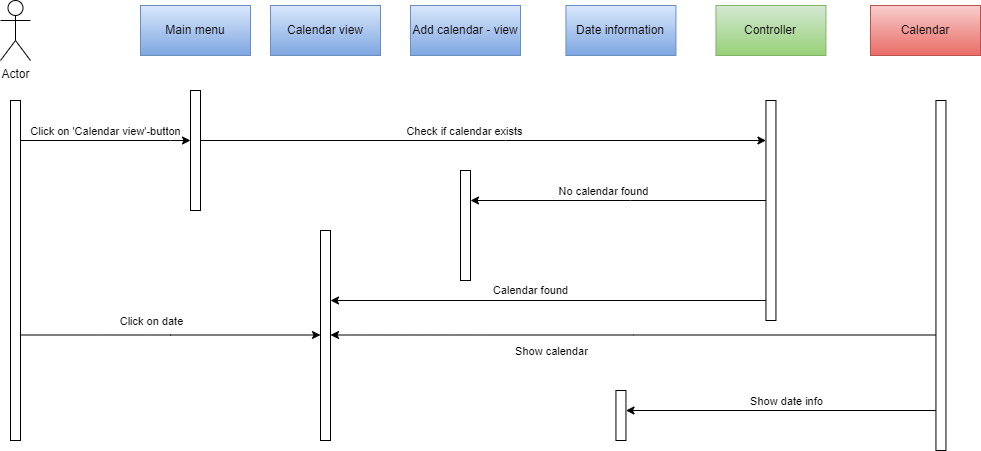

The diagram above was exported from draw.io. Its source (the exported page's mxGraphModel, read from the mxfile embedded in the PNG):
<mxGraphModel dx="1205" dy="2048" grid="1" gridSize="10" guides="1" tooltips="1" connect="1" arrows="1" fold="1" page="1" pageScale="1" pageWidth="850" pageHeight="1100" math="0" shadow="0">
  <root>
    <mxCell id="0" />
    <mxCell id="1" parent="0" />
    <mxCell id="5QrNrLbtoPRCbCyJ7net-1" value="Actor" style="shape=umlActor;verticalLabelPosition=bottom;verticalAlign=top;html=1;" vertex="1" parent="1">
      <mxGeometry x="30" y="60" width="30" height="60" as="geometry" />
    </mxCell>
    <mxCell id="5QrNrLbtoPRCbCyJ7net-8" style="edgeStyle=elbowEdgeStyle;rounded=0;orthogonalLoop=1;jettySize=auto;html=1;elbow=vertical;curved=0;" edge="1" parent="1" source="5QrNrLbtoPRCbCyJ7net-3" target="5QrNrLbtoPRCbCyJ7net-5">
      <mxGeometry relative="1" as="geometry">
        <mxPoint x="110" y="200" as="sourcePoint" />
        <mxPoint x="265" y="200" as="targetPoint" />
        <Array as="points">
          <mxPoint x="200" y="200" />
        </Array>
      </mxGeometry>
    </mxCell>
    <mxCell id="5QrNrLbtoPRCbCyJ7net-9" value="Click on 'Calendar view'-button" style="edgeLabel;html=1;align=center;verticalAlign=middle;resizable=0;points=[];" vertex="1" connectable="0" parent="5QrNrLbtoPRCbCyJ7net-8">
      <mxGeometry x="-0.4735" y="4" relative="1" as="geometry">
        <mxPoint x="39" y="-6" as="offset" />
      </mxGeometry>
    </mxCell>
    <mxCell id="5QrNrLbtoPRCbCyJ7net-26" style="edgeStyle=elbowEdgeStyle;rounded=0;orthogonalLoop=1;jettySize=auto;html=1;elbow=vertical;curved=0;" edge="1" parent="1" source="5QrNrLbtoPRCbCyJ7net-3" target="5QrNrLbtoPRCbCyJ7net-25">
      <mxGeometry relative="1" as="geometry" />
    </mxCell>
    <mxCell id="5QrNrLbtoPRCbCyJ7net-28" value="Click on date" style="edgeLabel;html=1;align=center;verticalAlign=middle;resizable=0;points=[];" vertex="1" connectable="0" parent="5QrNrLbtoPRCbCyJ7net-26">
      <mxGeometry x="-0.1667" y="2" relative="1" as="geometry">
        <mxPoint x="5" y="-13" as="offset" />
      </mxGeometry>
    </mxCell>
    <mxCell id="5QrNrLbtoPRCbCyJ7net-3" value="" style="html=1;points=[];perimeter=orthogonalPerimeter;outlineConnect=0;targetShapes=umlLifeline;portConstraint=eastwest;newEdgeStyle={&quot;edgeStyle&quot;:&quot;elbowEdgeStyle&quot;,&quot;elbow&quot;:&quot;vertical&quot;,&quot;curved&quot;:0,&quot;rounded&quot;:0};" vertex="1" parent="1">
      <mxGeometry x="40" y="160" width="10" height="340" as="geometry" />
    </mxCell>
    <mxCell id="5QrNrLbtoPRCbCyJ7net-4" value="Main menu" style="html=1;whiteSpace=wrap;fillColor=#dae8fc;gradientColor=#7ea6e0;strokeColor=#6c8ebf;" vertex="1" parent="1">
      <mxGeometry x="170" y="65" width="110" height="50" as="geometry" />
    </mxCell>
    <mxCell id="5QrNrLbtoPRCbCyJ7net-12" style="edgeStyle=elbowEdgeStyle;rounded=0;orthogonalLoop=1;jettySize=auto;html=1;elbow=vertical;curved=0;" edge="1" parent="1" source="5QrNrLbtoPRCbCyJ7net-5" target="5QrNrLbtoPRCbCyJ7net-7">
      <mxGeometry relative="1" as="geometry">
        <Array as="points">
          <mxPoint x="535" y="200" />
        </Array>
      </mxGeometry>
    </mxCell>
    <mxCell id="5QrNrLbtoPRCbCyJ7net-19" value="Check if calendar exists" style="edgeLabel;html=1;align=center;verticalAlign=middle;resizable=0;points=[];" vertex="1" connectable="0" parent="5QrNrLbtoPRCbCyJ7net-12">
      <mxGeometry x="-0.0759" y="2" relative="1" as="geometry">
        <mxPoint y="-8" as="offset" />
      </mxGeometry>
    </mxCell>
    <mxCell id="5QrNrLbtoPRCbCyJ7net-5" value="" style="html=1;points=[];perimeter=orthogonalPerimeter;outlineConnect=0;targetShapes=umlLifeline;portConstraint=eastwest;newEdgeStyle={&quot;edgeStyle&quot;:&quot;elbowEdgeStyle&quot;,&quot;elbow&quot;:&quot;vertical&quot;,&quot;curved&quot;:0,&quot;rounded&quot;:0};" vertex="1" parent="1">
      <mxGeometry x="220" y="150" width="10" height="120" as="geometry" />
    </mxCell>
    <mxCell id="5QrNrLbtoPRCbCyJ7net-6" value="Controller" style="html=1;whiteSpace=wrap;fillColor=#d5e8d4;gradientColor=#97d077;strokeColor=#82b366;" vertex="1" parent="1">
      <mxGeometry x="745.45" y="65" width="110" height="50" as="geometry" />
    </mxCell>
    <mxCell id="5QrNrLbtoPRCbCyJ7net-13" value="Calendar found" style="rounded=0;orthogonalLoop=1;jettySize=auto;html=1;elbow=horizontal;" edge="1" parent="1" target="5QrNrLbtoPRCbCyJ7net-25">
      <mxGeometry x="0.0779" y="-10" relative="1" as="geometry">
        <mxPoint x="795.45" y="360" as="sourcePoint" />
        <mxPoint x="655.45" y="360" as="targetPoint" />
        <mxPoint as="offset" />
      </mxGeometry>
    </mxCell>
    <mxCell id="5QrNrLbtoPRCbCyJ7net-22" style="edgeStyle=elbowEdgeStyle;rounded=0;orthogonalLoop=1;jettySize=auto;html=1;elbow=vertical;curved=0;" edge="1" parent="1" source="5QrNrLbtoPRCbCyJ7net-7" target="5QrNrLbtoPRCbCyJ7net-21">
      <mxGeometry relative="1" as="geometry">
        <Array as="points">
          <mxPoint x="660" y="260" />
        </Array>
      </mxGeometry>
    </mxCell>
    <mxCell id="5QrNrLbtoPRCbCyJ7net-23" value="No calendar found" style="edgeLabel;html=1;align=center;verticalAlign=middle;resizable=0;points=[];" vertex="1" connectable="0" parent="5QrNrLbtoPRCbCyJ7net-22">
      <mxGeometry x="0.1806" y="4" relative="1" as="geometry">
        <mxPoint x="11" y="-14" as="offset" />
      </mxGeometry>
    </mxCell>
    <mxCell id="5QrNrLbtoPRCbCyJ7net-7" value="" style="html=1;points=[];perimeter=orthogonalPerimeter;outlineConnect=0;targetShapes=umlLifeline;portConstraint=eastwest;newEdgeStyle={&quot;edgeStyle&quot;:&quot;elbowEdgeStyle&quot;,&quot;elbow&quot;:&quot;vertical&quot;,&quot;curved&quot;:0,&quot;rounded&quot;:0};" vertex="1" parent="1">
      <mxGeometry x="795.45" y="160" width="10" height="220" as="geometry" />
    </mxCell>
    <mxCell id="5QrNrLbtoPRCbCyJ7net-10" value="Date information" style="html=1;whiteSpace=wrap;fillColor=#dae8fc;gradientColor=#7ea6e0;strokeColor=#6c8ebf;" vertex="1" parent="1">
      <mxGeometry x="595.45" y="65" width="110" height="50" as="geometry" />
    </mxCell>
    <mxCell id="5QrNrLbtoPRCbCyJ7net-11" value="" style="html=1;points=[];perimeter=orthogonalPerimeter;outlineConnect=0;targetShapes=umlLifeline;portConstraint=eastwest;newEdgeStyle={&quot;edgeStyle&quot;:&quot;elbowEdgeStyle&quot;,&quot;elbow&quot;:&quot;vertical&quot;,&quot;curved&quot;:0,&quot;rounded&quot;:0};" vertex="1" parent="1">
      <mxGeometry x="645.45" y="450" width="10" height="50" as="geometry" />
    </mxCell>
    <mxCell id="5QrNrLbtoPRCbCyJ7net-15" value="Calendar" style="html=1;whiteSpace=wrap;fillColor=#f8cecc;gradientColor=#ea6b66;strokeColor=#b85450;" vertex="1" parent="1">
      <mxGeometry x="900" y="65" width="110" height="50" as="geometry" />
    </mxCell>
    <mxCell id="5QrNrLbtoPRCbCyJ7net-17" style="edgeStyle=elbowEdgeStyle;rounded=0;orthogonalLoop=1;jettySize=auto;html=1;elbow=vertical;curved=0;" edge="1" parent="1" source="5QrNrLbtoPRCbCyJ7net-16" target="5QrNrLbtoPRCbCyJ7net-11">
      <mxGeometry relative="1" as="geometry">
        <Array as="points">
          <mxPoint x="810.45" y="470" />
        </Array>
      </mxGeometry>
    </mxCell>
    <mxCell id="5QrNrLbtoPRCbCyJ7net-18" value="Show date info" style="edgeLabel;html=1;align=center;verticalAlign=middle;resizable=0;points=[];" vertex="1" connectable="0" parent="5QrNrLbtoPRCbCyJ7net-17">
      <mxGeometry x="0.1858" y="1" relative="1" as="geometry">
        <mxPoint x="34" y="-11" as="offset" />
      </mxGeometry>
    </mxCell>
    <mxCell id="5QrNrLbtoPRCbCyJ7net-31" style="edgeStyle=elbowEdgeStyle;rounded=0;orthogonalLoop=1;jettySize=auto;html=1;elbow=vertical;curved=0;" edge="1" parent="1" source="5QrNrLbtoPRCbCyJ7net-16" target="5QrNrLbtoPRCbCyJ7net-25">
      <mxGeometry relative="1" as="geometry" />
    </mxCell>
    <mxCell id="5QrNrLbtoPRCbCyJ7net-32" value="Show calendar" style="edgeLabel;html=1;align=center;verticalAlign=middle;resizable=0;points=[];" vertex="1" connectable="0" parent="5QrNrLbtoPRCbCyJ7net-31">
      <mxGeometry x="0.1964" y="2" relative="1" as="geometry">
        <mxPoint x="-23" y="13" as="offset" />
      </mxGeometry>
    </mxCell>
    <mxCell id="5QrNrLbtoPRCbCyJ7net-16" value="" style="html=1;points=[];perimeter=orthogonalPerimeter;outlineConnect=0;targetShapes=umlLifeline;portConstraint=eastwest;newEdgeStyle={&quot;edgeStyle&quot;:&quot;elbowEdgeStyle&quot;,&quot;elbow&quot;:&quot;vertical&quot;,&quot;curved&quot;:0,&quot;rounded&quot;:0};" vertex="1" parent="1">
      <mxGeometry x="965.45" y="160" width="10" height="350" as="geometry" />
    </mxCell>
    <mxCell id="5QrNrLbtoPRCbCyJ7net-20" value="Add calendar - view" style="html=1;whiteSpace=wrap;fillColor=#dae8fc;gradientColor=#7ea6e0;strokeColor=#6c8ebf;" vertex="1" parent="1">
      <mxGeometry x="440.00000000000006" y="65" width="110" height="50" as="geometry" />
    </mxCell>
    <mxCell id="5QrNrLbtoPRCbCyJ7net-21" value="" style="html=1;points=[];perimeter=orthogonalPerimeter;outlineConnect=0;targetShapes=umlLifeline;portConstraint=eastwest;newEdgeStyle={&quot;edgeStyle&quot;:&quot;elbowEdgeStyle&quot;,&quot;elbow&quot;:&quot;vertical&quot;,&quot;curved&quot;:0,&quot;rounded&quot;:0};" vertex="1" parent="1">
      <mxGeometry x="490" y="230" width="10" height="110" as="geometry" />
    </mxCell>
    <mxCell id="5QrNrLbtoPRCbCyJ7net-24" value="Calendar view" style="html=1;whiteSpace=wrap;fillColor=#dae8fc;gradientColor=#7ea6e0;strokeColor=#6c8ebf;" vertex="1" parent="1">
      <mxGeometry x="300" y="65" width="110" height="50" as="geometry" />
    </mxCell>
    <mxCell id="5QrNrLbtoPRCbCyJ7net-25" value="" style="html=1;points=[];perimeter=orthogonalPerimeter;outlineConnect=0;targetShapes=umlLifeline;portConstraint=eastwest;newEdgeStyle={&quot;edgeStyle&quot;:&quot;elbowEdgeStyle&quot;,&quot;elbow&quot;:&quot;vertical&quot;,&quot;curved&quot;:0,&quot;rounded&quot;:0};" vertex="1" parent="1">
      <mxGeometry x="350" y="290" width="10" height="210" as="geometry" />
    </mxCell>
  </root>
</mxGraphModel>